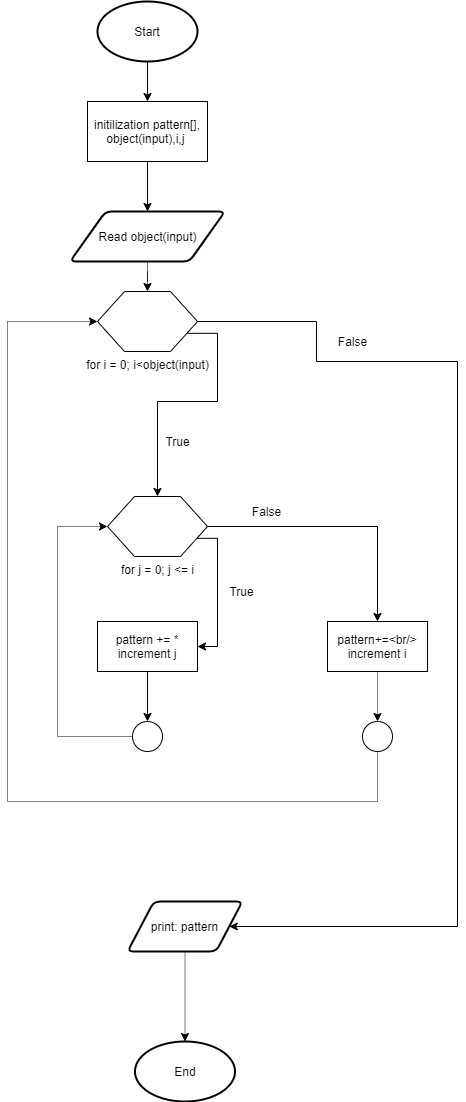

The diagram above was exported from draw.io. Its source (the exported page's mxGraphModel, read from the mxfile embedded in the PNG):
<mxGraphModel dx="629" dy="545" grid="1" gridSize="10" guides="1" tooltips="1" connect="1" arrows="1" fold="1" page="1" pageScale="1" pageWidth="827" pageHeight="1169" math="0" shadow="0">
  <root>
    <mxCell id="WIyWlLk6GJQsqaUBKTNV-0" />
    <mxCell id="WIyWlLk6GJQsqaUBKTNV-1" parent="WIyWlLk6GJQsqaUBKTNV-0" />
    <mxCell id="IwdznzcbdQ6BsK8yH833-18" style="edgeStyle=orthogonalEdgeStyle;rounded=0;orthogonalLoop=1;jettySize=auto;html=1;exitX=0.5;exitY=1;exitDx=0;exitDy=0;exitPerimeter=0;entryX=0.5;entryY=0;entryDx=0;entryDy=0;" parent="WIyWlLk6GJQsqaUBKTNV-1" source="IwdznzcbdQ6BsK8yH833-2" target="IwdznzcbdQ6BsK8yH833-5" edge="1">
      <mxGeometry relative="1" as="geometry" />
    </mxCell>
    <mxCell id="IwdznzcbdQ6BsK8yH833-2" value="Start" style="strokeWidth=2;html=1;shape=mxgraph.flowchart.start_1;whiteSpace=wrap;" parent="WIyWlLk6GJQsqaUBKTNV-1" vertex="1">
      <mxGeometry x="270" y="30" width="100" height="60" as="geometry" />
    </mxCell>
    <mxCell id="IwdznzcbdQ6BsK8yH833-3" value="End" style="strokeWidth=2;html=1;shape=mxgraph.flowchart.start_1;whiteSpace=wrap;" parent="WIyWlLk6GJQsqaUBKTNV-1" vertex="1">
      <mxGeometry x="307.5" y="1070" width="100" height="60" as="geometry" />
    </mxCell>
    <mxCell id="IwdznzcbdQ6BsK8yH833-19" style="edgeStyle=orthogonalEdgeStyle;rounded=0;orthogonalLoop=1;jettySize=auto;html=1;exitX=0.5;exitY=1;exitDx=0;exitDy=0;entryX=0.5;entryY=0;entryDx=0;entryDy=0;" parent="WIyWlLk6GJQsqaUBKTNV-1" source="IwdznzcbdQ6BsK8yH833-5" target="IwdznzcbdQ6BsK8yH833-6" edge="1">
      <mxGeometry relative="1" as="geometry" />
    </mxCell>
    <mxCell id="IwdznzcbdQ6BsK8yH833-5" value="initilization pattern[], object(input),i,j&amp;nbsp;" style="rounded=0;whiteSpace=wrap;html=1;" parent="WIyWlLk6GJQsqaUBKTNV-1" vertex="1">
      <mxGeometry x="260" y="130" width="120" height="60" as="geometry" />
    </mxCell>
    <mxCell id="ST9lzseIkppVrRr5pYib-3" style="edgeStyle=orthogonalEdgeStyle;rounded=0;orthogonalLoop=1;jettySize=auto;html=1;entryX=0.5;entryY=0;entryDx=0;entryDy=0;dashed=1;dashPattern=1 1;" parent="WIyWlLk6GJQsqaUBKTNV-1" source="IwdznzcbdQ6BsK8yH833-6" target="ST9lzseIkppVrRr5pYib-0" edge="1">
      <mxGeometry relative="1" as="geometry" />
    </mxCell>
    <mxCell id="IwdznzcbdQ6BsK8yH833-6" value="Read object(input)" style="shape=parallelogram;html=1;strokeWidth=2;perimeter=parallelogramPerimeter;whiteSpace=wrap;rounded=1;arcSize=12;size=0.23;" parent="WIyWlLk6GJQsqaUBKTNV-1" vertex="1">
      <mxGeometry x="242.5" y="240" width="155" height="50" as="geometry" />
    </mxCell>
    <mxCell id="IwdznzcbdQ6BsK8yH833-21" style="edgeStyle=orthogonalEdgeStyle;rounded=0;orthogonalLoop=1;jettySize=auto;html=1;exitX=1;exitY=0.75;exitDx=0;exitDy=0;entryX=0.5;entryY=0;entryDx=0;entryDy=0;" parent="WIyWlLk6GJQsqaUBKTNV-1" source="ST9lzseIkppVrRr5pYib-0" target="ST9lzseIkppVrRr5pYib-6" edge="1">
      <mxGeometry relative="1" as="geometry">
        <mxPoint x="360" y="410" as="sourcePoint" />
        <Array as="points">
          <mxPoint x="390" y="362" />
          <mxPoint x="390" y="430" />
        </Array>
      </mxGeometry>
    </mxCell>
    <mxCell id="IwdznzcbdQ6BsK8yH833-28" style="edgeStyle=orthogonalEdgeStyle;rounded=0;orthogonalLoop=1;jettySize=auto;html=1;exitX=1;exitY=0.5;exitDx=0;exitDy=0;entryX=1;entryY=0.5;entryDx=0;entryDy=0;" parent="WIyWlLk6GJQsqaUBKTNV-1" source="ST9lzseIkppVrRr5pYib-0" target="IwdznzcbdQ6BsK8yH833-17" edge="1">
      <mxGeometry relative="1" as="geometry">
        <Array as="points">
          <mxPoint x="489" y="390" />
          <mxPoint x="630" y="390" />
          <mxPoint x="630" y="955" />
        </Array>
      </mxGeometry>
    </mxCell>
    <mxCell id="IwdznzcbdQ6BsK8yH833-22" style="edgeStyle=orthogonalEdgeStyle;rounded=0;orthogonalLoop=1;jettySize=auto;html=1;exitX=0.5;exitY=1;exitDx=0;exitDy=0;exitPerimeter=0;entryX=0.5;entryY=0;entryDx=0;entryDy=0;" parent="WIyWlLk6GJQsqaUBKTNV-1" target="IwdznzcbdQ6BsK8yH833-9" edge="1">
      <mxGeometry relative="1" as="geometry">
        <mxPoint x="307.5" y="660" as="sourcePoint" />
      </mxGeometry>
    </mxCell>
    <mxCell id="IwdznzcbdQ6BsK8yH833-25" style="edgeStyle=orthogonalEdgeStyle;rounded=0;orthogonalLoop=1;jettySize=auto;html=1;exitX=1;exitY=0.5;exitDx=0;exitDy=0;entryX=0.5;entryY=0;entryDx=0;entryDy=0;" parent="WIyWlLk6GJQsqaUBKTNV-1" source="ST9lzseIkppVrRr5pYib-6" target="IwdznzcbdQ6BsK8yH833-14" edge="1">
      <mxGeometry relative="1" as="geometry">
        <mxPoint x="375" y="610" as="sourcePoint" />
      </mxGeometry>
    </mxCell>
    <mxCell id="IwdznzcbdQ6BsK8yH833-23" style="edgeStyle=orthogonalEdgeStyle;rounded=0;orthogonalLoop=1;jettySize=auto;html=1;exitX=0.5;exitY=1;exitDx=0;exitDy=0;entryX=0.5;entryY=0;entryDx=0;entryDy=0;entryPerimeter=0;" parent="WIyWlLk6GJQsqaUBKTNV-1" source="IwdznzcbdQ6BsK8yH833-9" target="IwdznzcbdQ6BsK8yH833-10" edge="1">
      <mxGeometry relative="1" as="geometry" />
    </mxCell>
    <mxCell id="IwdznzcbdQ6BsK8yH833-9" value="pattern += *&lt;br&gt;increment j" style="rounded=0;whiteSpace=wrap;html=1;" parent="WIyWlLk6GJQsqaUBKTNV-1" vertex="1">
      <mxGeometry x="270" y="650" width="100" height="50" as="geometry" />
    </mxCell>
    <mxCell id="IwdznzcbdQ6BsK8yH833-24" style="edgeStyle=orthogonalEdgeStyle;rounded=0;orthogonalLoop=1;jettySize=auto;html=1;exitX=0;exitY=0.5;exitDx=0;exitDy=0;exitPerimeter=0;entryX=0;entryY=0.5;entryDx=0;entryDy=0;dashed=1;dashPattern=1 1;" parent="WIyWlLk6GJQsqaUBKTNV-1" source="IwdznzcbdQ6BsK8yH833-10" target="ST9lzseIkppVrRr5pYib-6" edge="1">
      <mxGeometry relative="1" as="geometry">
        <mxPoint x="240" y="610" as="targetPoint" />
        <Array as="points">
          <mxPoint x="230" y="765" />
          <mxPoint x="230" y="555" />
        </Array>
      </mxGeometry>
    </mxCell>
    <mxCell id="IwdznzcbdQ6BsK8yH833-10" value="" style="verticalLabelPosition=bottom;verticalAlign=top;html=1;shape=mxgraph.flowchart.on-page_reference;" parent="WIyWlLk6GJQsqaUBKTNV-1" vertex="1">
      <mxGeometry x="305" y="750" width="30" height="30" as="geometry" />
    </mxCell>
    <mxCell id="IwdznzcbdQ6BsK8yH833-26" style="edgeStyle=orthogonalEdgeStyle;rounded=0;orthogonalLoop=1;jettySize=auto;html=1;entryX=0.5;entryY=0;entryDx=0;entryDy=0;entryPerimeter=0;dashed=1;dashPattern=1 1;" parent="WIyWlLk6GJQsqaUBKTNV-1" source="IwdznzcbdQ6BsK8yH833-14" target="IwdznzcbdQ6BsK8yH833-16" edge="1">
      <mxGeometry relative="1" as="geometry" />
    </mxCell>
    <mxCell id="IwdznzcbdQ6BsK8yH833-14" value="pattern+=&amp;lt;br/&amp;gt;&lt;br&gt;increment i" style="rounded=0;whiteSpace=wrap;html=1;" parent="WIyWlLk6GJQsqaUBKTNV-1" vertex="1">
      <mxGeometry x="500" y="650" width="100" height="50" as="geometry" />
    </mxCell>
    <mxCell id="IwdznzcbdQ6BsK8yH833-15" style="edgeStyle=orthogonalEdgeStyle;rounded=0;orthogonalLoop=1;jettySize=auto;html=1;exitX=0.5;exitY=1;exitDx=0;exitDy=0;exitPerimeter=0;" parent="WIyWlLk6GJQsqaUBKTNV-1" source="IwdznzcbdQ6BsK8yH833-10" target="IwdznzcbdQ6BsK8yH833-10" edge="1">
      <mxGeometry relative="1" as="geometry" />
    </mxCell>
    <mxCell id="IwdznzcbdQ6BsK8yH833-27" style="edgeStyle=orthogonalEdgeStyle;rounded=0;orthogonalLoop=1;jettySize=auto;html=1;entryX=0;entryY=0.5;entryDx=0;entryDy=0;dashed=1;dashPattern=1 1;" parent="WIyWlLk6GJQsqaUBKTNV-1" source="IwdznzcbdQ6BsK8yH833-16" target="ST9lzseIkppVrRr5pYib-0" edge="1">
      <mxGeometry relative="1" as="geometry">
        <Array as="points">
          <mxPoint x="550" y="830" />
          <mxPoint x="180" y="830" />
          <mxPoint x="180" y="350" />
        </Array>
      </mxGeometry>
    </mxCell>
    <mxCell id="IwdznzcbdQ6BsK8yH833-16" value="" style="verticalLabelPosition=bottom;verticalAlign=top;html=1;shape=mxgraph.flowchart.on-page_reference;" parent="WIyWlLk6GJQsqaUBKTNV-1" vertex="1">
      <mxGeometry x="535" y="750" width="30" height="30" as="geometry" />
    </mxCell>
    <mxCell id="IwdznzcbdQ6BsK8yH833-30" style="edgeStyle=orthogonalEdgeStyle;rounded=0;orthogonalLoop=1;jettySize=auto;html=1;entryX=0.5;entryY=0;entryDx=0;entryDy=0;entryPerimeter=0;dashed=1;dashPattern=1 1;" parent="WIyWlLk6GJQsqaUBKTNV-1" source="IwdznzcbdQ6BsK8yH833-17" target="IwdznzcbdQ6BsK8yH833-3" edge="1">
      <mxGeometry relative="1" as="geometry" />
    </mxCell>
    <mxCell id="IwdznzcbdQ6BsK8yH833-17" value="print: pattern" style="shape=parallelogram;html=1;strokeWidth=2;perimeter=parallelogramPerimeter;whiteSpace=wrap;rounded=1;arcSize=12;size=0.23;" parent="WIyWlLk6GJQsqaUBKTNV-1" vertex="1">
      <mxGeometry x="300" y="930" width="115" height="50" as="geometry" />
    </mxCell>
    <mxCell id="IwdznzcbdQ6BsK8yH833-31" value="True" style="text;html=1;align=center;verticalAlign=middle;resizable=0;points=[];autosize=1;strokeColor=none;" parent="WIyWlLk6GJQsqaUBKTNV-1" vertex="1">
      <mxGeometry x="394" y="610" width="40" height="20" as="geometry" />
    </mxCell>
    <mxCell id="IwdznzcbdQ6BsK8yH833-32" value="False" style="text;html=1;align=center;verticalAlign=middle;resizable=0;points=[];autosize=1;strokeColor=none;" parent="WIyWlLk6GJQsqaUBKTNV-1" vertex="1">
      <mxGeometry x="414" y="530" width="50" height="20" as="geometry" />
    </mxCell>
    <mxCell id="IwdznzcbdQ6BsK8yH833-33" value="False" style="text;html=1;align=center;verticalAlign=middle;resizable=0;points=[];autosize=1;strokeColor=none;" parent="WIyWlLk6GJQsqaUBKTNV-1" vertex="1">
      <mxGeometry x="500" y="360" width="50" height="20" as="geometry" />
    </mxCell>
    <mxCell id="IwdznzcbdQ6BsK8yH833-34" value="True" style="text;html=1;align=center;verticalAlign=middle;resizable=0;points=[];autosize=1;strokeColor=none;" parent="WIyWlLk6GJQsqaUBKTNV-1" vertex="1">
      <mxGeometry x="330" y="460" width="40" height="20" as="geometry" />
    </mxCell>
    <mxCell id="ST9lzseIkppVrRr5pYib-0" value="for i = 0; i&amp;lt;object(input)" style="verticalLabelPosition=bottom;verticalAlign=top;html=1;shape=hexagon;perimeter=hexagonPerimeter2;arcSize=6;size=0.27;" parent="WIyWlLk6GJQsqaUBKTNV-1" vertex="1">
      <mxGeometry x="270" y="320" width="100" height="60" as="geometry" />
    </mxCell>
    <mxCell id="ST9lzseIkppVrRr5pYib-7" style="edgeStyle=orthogonalEdgeStyle;rounded=0;orthogonalLoop=1;jettySize=auto;html=1;exitX=1;exitY=0.75;exitDx=0;exitDy=0;entryX=1;entryY=0.5;entryDx=0;entryDy=0;" parent="WIyWlLk6GJQsqaUBKTNV-1" source="ST9lzseIkppVrRr5pYib-6" target="IwdznzcbdQ6BsK8yH833-9" edge="1">
      <mxGeometry relative="1" as="geometry">
        <Array as="points">
          <mxPoint x="390" y="567" />
          <mxPoint x="390" y="675" />
        </Array>
      </mxGeometry>
    </mxCell>
    <mxCell id="ST9lzseIkppVrRr5pYib-6" value="&lt;span&gt;for j = 0; j &amp;lt;= i&lt;/span&gt;" style="verticalLabelPosition=bottom;verticalAlign=top;html=1;shape=hexagon;perimeter=hexagonPerimeter2;arcSize=6;size=0.27;" parent="WIyWlLk6GJQsqaUBKTNV-1" vertex="1">
      <mxGeometry x="280" y="525" width="100" height="60" as="geometry" />
    </mxCell>
  </root>
</mxGraphModel>